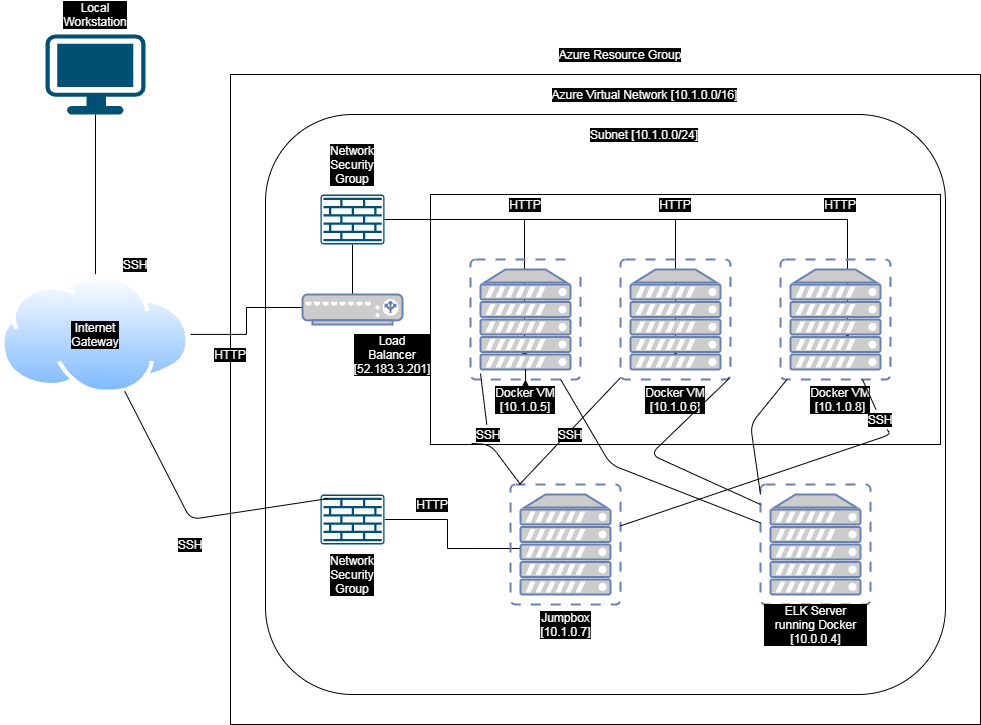

The diagram above was exported from draw.io. Its source (the exported page's mxGraphModel, read from the mxfile embedded in the PNG):
<mxGraphModel dx="868" dy="593" grid="1" gridSize="10" guides="1" tooltips="1" connect="1" arrows="1" fold="1" page="1" pageScale="1" pageWidth="1100" pageHeight="850" math="0" shadow="0">
  <root>
    <mxCell id="0" />
    <mxCell id="1" parent="0" />
    <mxCell id="fSQA5EXxdyj-pFXQND8V-4" value="" style="rounded=0;whiteSpace=wrap;html=1;fontFamily=Helvetica;" parent="1" vertex="1">
      <mxGeometry x="290" y="120" width="750" height="650" as="geometry" />
    </mxCell>
    <mxCell id="fSQA5EXxdyj-pFXQND8V-5" value="" style="rounded=1;whiteSpace=wrap;html=1;fontFamily=Helvetica;" parent="1" vertex="1">
      <mxGeometry x="325" y="160" width="680" height="580" as="geometry" />
    </mxCell>
    <mxCell id="fSQA5EXxdyj-pFXQND8V-17" value="" style="rounded=0;whiteSpace=wrap;html=1;fontFamily=Helvetica;" parent="1" vertex="1">
      <mxGeometry x="490" y="240" width="510" height="250" as="geometry" />
    </mxCell>
    <mxCell id="FCWkA_nzlGMbXSW-jwUP-15" style="edgeStyle=orthogonalEdgeStyle;rounded=0;orthogonalLoop=1;jettySize=auto;html=1;fontColor=#FFFFFF;" parent="1" source="fSQA5EXxdyj-pFXQND8V-1" target="FCWkA_nzlGMbXSW-jwUP-4" edge="1">
      <mxGeometry relative="1" as="geometry" />
    </mxCell>
    <mxCell id="fSQA5EXxdyj-pFXQND8V-1" value="" style="points=[[0.03,0.03,0],[0.5,0,0],[0.97,0.03,0],[1,0.4,0],[0.97,0.745,0],[0.5,1,0],[0.03,0.745,0],[0,0.4,0]];verticalLabelPosition=bottom;html=1;verticalAlign=top;aspect=fixed;align=center;pointerEvents=1;shape=mxgraph.cisco19.workstation;fillColor=#005073;strokeColor=none;fontFamily=Helvetica;" parent="1" vertex="1">
      <mxGeometry x="105" y="80" width="100" height="80" as="geometry" />
    </mxCell>
    <mxCell id="FCWkA_nzlGMbXSW-jwUP-17" style="edgeStyle=orthogonalEdgeStyle;rounded=0;orthogonalLoop=1;jettySize=auto;html=1;entryX=0.5;entryY=0.433;entryDx=0;entryDy=0;entryPerimeter=0;fontColor=#FFFFFF;" parent="1" source="fSQA5EXxdyj-pFXQND8V-2" target="fSQA5EXxdyj-pFXQND8V-7" edge="1">
      <mxGeometry relative="1" as="geometry" />
    </mxCell>
    <mxCell id="fSQA5EXxdyj-pFXQND8V-2" value="" style="aspect=fixed;perimeter=ellipsePerimeter;html=1;align=center;shadow=0;dashed=0;spacingTop=3;image;image=img/lib/active_directory/internet_cloud.svg;fontFamily=Helvetica;" parent="1" vertex="1">
      <mxGeometry x="60" y="320" width="190" height="119.7" as="geometry" />
    </mxCell>
    <mxCell id="FCWkA_nzlGMbXSW-jwUP-26" style="edgeStyle=orthogonalEdgeStyle;rounded=0;orthogonalLoop=1;jettySize=auto;html=1;entryX=0.573;entryY=0.533;entryDx=0;entryDy=0;entryPerimeter=0;fontColor=#FFFFFF;" parent="1" source="fSQA5EXxdyj-pFXQND8V-6" target="fSQA5EXxdyj-pFXQND8V-11" edge="1">
      <mxGeometry relative="1" as="geometry" />
    </mxCell>
    <mxCell id="fSQA5EXxdyj-pFXQND8V-6" value="" style="points=[[0.015,0.015,0],[0.985,0.015,0],[0.985,0.985,0],[0.015,0.985,0],[0.25,0,0],[0.5,0,0],[0.75,0,0],[1,0.25,0],[1,0.5,0],[1,0.75,0],[0.75,1,0],[0.5,1,0],[0.25,1,0],[0,0.75,0],[0,0.5,0],[0,0.25,0]];verticalLabelPosition=bottom;html=1;verticalAlign=top;aspect=fixed;align=center;pointerEvents=1;shape=mxgraph.cisco19.rect;prIcon=firewall;fillColor=#FAFAFA;strokeColor=#005073;fontFamily=Helvetica;" parent="1" vertex="1">
      <mxGeometry x="380" y="540" width="64" height="50" as="geometry" />
    </mxCell>
    <mxCell id="FCWkA_nzlGMbXSW-jwUP-22" style="edgeStyle=orthogonalEdgeStyle;rounded=0;orthogonalLoop=1;jettySize=auto;html=1;entryX=0.5;entryY=0.44;entryDx=0;entryDy=0;entryPerimeter=0;fontColor=#FFFFFF;" parent="1" source="fSQA5EXxdyj-pFXQND8V-7" target="fSQA5EXxdyj-pFXQND8V-13" edge="1">
      <mxGeometry relative="1" as="geometry" />
    </mxCell>
    <mxCell id="fSQA5EXxdyj-pFXQND8V-7" value="" style="fontColor=#0066CC;verticalAlign=top;verticalLabelPosition=bottom;labelPosition=center;align=center;html=1;outlineConnect=0;fillColor=#CCCCCC;strokeColor=#6881B3;gradientColor=none;gradientDirection=north;strokeWidth=2;shape=mxgraph.networks.load_balancer;" parent="1" vertex="1">
      <mxGeometry x="362" y="340" width="100" height="30" as="geometry" />
    </mxCell>
    <mxCell id="fSQA5EXxdyj-pFXQND8V-11" value="" style="fontColor=#0066CC;verticalAlign=top;verticalLabelPosition=bottom;labelPosition=center;align=center;html=1;outlineConnect=0;fillColor=#CCCCCC;strokeColor=#6881B3;gradientColor=none;gradientDirection=north;strokeWidth=2;shape=mxgraph.networks.virtual_server;" parent="1" vertex="1">
      <mxGeometry x="570" y="530" width="110" height="120" as="geometry" />
    </mxCell>
    <mxCell id="fSQA5EXxdyj-pFXQND8V-12" value="" style="fontColor=#0066CC;verticalAlign=top;verticalLabelPosition=bottom;labelPosition=center;align=center;html=1;outlineConnect=0;fillColor=#CCCCCC;strokeColor=#6881B3;gradientColor=none;gradientDirection=north;strokeWidth=2;shape=mxgraph.networks.virtual_server;" parent="1" vertex="1">
      <mxGeometry x="820" y="530" width="110" height="120" as="geometry" />
    </mxCell>
    <mxCell id="FCWkA_nzlGMbXSW-jwUP-23" style="edgeStyle=orthogonalEdgeStyle;rounded=0;orthogonalLoop=1;jettySize=auto;html=1;entryX=0.609;entryY=0.658;entryDx=0;entryDy=0;entryPerimeter=0;fontColor=#FFFFFF;" parent="1" source="fSQA5EXxdyj-pFXQND8V-13" target="fSQA5EXxdyj-pFXQND8V-9" edge="1">
      <mxGeometry relative="1" as="geometry" />
    </mxCell>
    <mxCell id="FCWkA_nzlGMbXSW-jwUP-24" style="edgeStyle=orthogonalEdgeStyle;rounded=0;orthogonalLoop=1;jettySize=auto;html=1;entryX=0.491;entryY=0.825;entryDx=0;entryDy=0;entryPerimeter=0;fontColor=#FFFFFF;" parent="1" source="fSQA5EXxdyj-pFXQND8V-13" target="fSQA5EXxdyj-pFXQND8V-10" edge="1">
      <mxGeometry relative="1" as="geometry" />
    </mxCell>
    <mxCell id="FCWkA_nzlGMbXSW-jwUP-25" style="edgeStyle=orthogonalEdgeStyle;rounded=0;orthogonalLoop=1;jettySize=auto;html=1;entryX=0.5;entryY=0.808;entryDx=0;entryDy=0;entryPerimeter=0;fontColor=#FFFFFF;" parent="1" source="fSQA5EXxdyj-pFXQND8V-13" target="fSQA5EXxdyj-pFXQND8V-8" edge="1">
      <mxGeometry relative="1" as="geometry" />
    </mxCell>
    <mxCell id="fSQA5EXxdyj-pFXQND8V-13" value="" style="points=[[0.015,0.015,0],[0.985,0.015,0],[0.985,0.985,0],[0.015,0.985,0],[0.25,0,0],[0.5,0,0],[0.75,0,0],[1,0.25,0],[1,0.5,0],[1,0.75,0],[0.75,1,0],[0.5,1,0],[0.25,1,0],[0,0.75,0],[0,0.5,0],[0,0.25,0]];verticalLabelPosition=bottom;html=1;verticalAlign=top;aspect=fixed;align=center;pointerEvents=1;shape=mxgraph.cisco19.rect;prIcon=firewall;fillColor=#FAFAFA;strokeColor=#005073;fontFamily=Helvetica;" parent="1" vertex="1">
      <mxGeometry x="380" y="240" width="64" height="50" as="geometry" />
    </mxCell>
    <mxCell id="fSQA5EXxdyj-pFXQND8V-10" value="" style="fontColor=#0066CC;verticalAlign=top;verticalLabelPosition=bottom;labelPosition=center;align=center;html=1;outlineConnect=0;fillColor=#CCCCCC;strokeColor=#6881B3;gradientColor=none;gradientDirection=north;strokeWidth=2;shape=mxgraph.networks.virtual_server;" parent="1" vertex="1">
      <mxGeometry x="530" y="305" width="110" height="120" as="geometry" />
    </mxCell>
    <mxCell id="fSQA5EXxdyj-pFXQND8V-8" value="" style="fontColor=#0066CC;verticalAlign=top;verticalLabelPosition=bottom;labelPosition=center;align=center;html=1;outlineConnect=0;fillColor=#CCCCCC;strokeColor=#6881B3;gradientColor=none;gradientDirection=north;strokeWidth=2;shape=mxgraph.networks.virtual_server;" parent="1" vertex="1">
      <mxGeometry x="680" y="305" width="110" height="120" as="geometry" />
    </mxCell>
    <mxCell id="fSQA5EXxdyj-pFXQND8V-9" value="" style="fontColor=#0066CC;verticalAlign=top;verticalLabelPosition=bottom;labelPosition=center;align=center;html=1;outlineConnect=0;fillColor=#CCCCCC;strokeColor=#6881B3;gradientColor=none;gradientDirection=north;strokeWidth=2;shape=mxgraph.networks.virtual_server;" parent="1" vertex="1">
      <mxGeometry x="840" y="305" width="110" height="120" as="geometry" />
    </mxCell>
    <mxCell id="FCWkA_nzlGMbXSW-jwUP-1" value="Text" style="text;html=1;strokeColor=none;fillColor=none;align=center;verticalAlign=middle;whiteSpace=wrap;rounded=0;labelBackgroundColor=#ffffff;fontColor=#FFFFFF;" parent="1" vertex="1">
      <mxGeometry x="620" y="300" width="40" height="20" as="geometry" />
    </mxCell>
    <mxCell id="FCWkA_nzlGMbXSW-jwUP-3" value="Local Workstation" style="text;html=1;strokeColor=none;fillColor=none;align=center;verticalAlign=middle;whiteSpace=wrap;rounded=0;labelBackgroundColor=#000000;fontColor=#FFFFFF;" parent="1" vertex="1">
      <mxGeometry x="135" y="50" width="40" height="20" as="geometry" />
    </mxCell>
    <mxCell id="FCWkA_nzlGMbXSW-jwUP-4" value="Internet Gateway" style="text;html=1;strokeColor=none;fillColor=none;align=center;verticalAlign=middle;whiteSpace=wrap;rounded=0;labelBackgroundColor=#000000;fontColor=#FFFFFF;fontStyle=0" parent="1" vertex="1">
      <mxGeometry x="135" y="369.85" width="40" height="20" as="geometry" />
    </mxCell>
    <mxCell id="FCWkA_nzlGMbXSW-jwUP-5" value="Network Security Group" style="text;html=1;strokeColor=none;fillColor=none;align=center;verticalAlign=middle;whiteSpace=wrap;rounded=0;labelBackgroundColor=#000000;fontColor=#FFFFFF;" parent="1" vertex="1">
      <mxGeometry x="392" y="200" width="40" height="20" as="geometry" />
    </mxCell>
    <mxCell id="FCWkA_nzlGMbXSW-jwUP-6" value="Network Security Group" style="text;html=1;strokeColor=none;fillColor=none;align=center;verticalAlign=middle;whiteSpace=wrap;rounded=0;labelBackgroundColor=#000000;fontColor=#FFFFFF;" parent="1" vertex="1">
      <mxGeometry x="392" y="610" width="40" height="20" as="geometry" />
    </mxCell>
    <mxCell id="FCWkA_nzlGMbXSW-jwUP-7" value="Load Balancer&lt;br&gt;[52.183.3.201]" style="text;html=1;strokeColor=none;fillColor=none;align=center;verticalAlign=middle;whiteSpace=wrap;rounded=0;labelBackgroundColor=#000000;fontColor=#FFFFFF;" parent="1" vertex="1">
      <mxGeometry x="432" y="389.85" width="40" height="20" as="geometry" />
    </mxCell>
    <mxCell id="FCWkA_nzlGMbXSW-jwUP-27" style="edgeStyle=orthogonalEdgeStyle;rounded=0;orthogonalLoop=1;jettySize=auto;html=1;fontColor=#FFFFFF;" parent="1" source="FCWkA_nzlGMbXSW-jwUP-8" target="fSQA5EXxdyj-pFXQND8V-10" edge="1">
      <mxGeometry relative="1" as="geometry" />
    </mxCell>
    <mxCell id="FCWkA_nzlGMbXSW-jwUP-8" value="Docker VM&lt;br&gt;[10.1.0.5]" style="text;html=1;strokeColor=none;fillColor=none;align=center;verticalAlign=middle;whiteSpace=wrap;rounded=0;labelBackgroundColor=#000000;fontColor=#FFFFFF;" parent="1" vertex="1">
      <mxGeometry x="545" y="435" width="80" height="20" as="geometry" />
    </mxCell>
    <mxCell id="FCWkA_nzlGMbXSW-jwUP-9" value="Docker VM&lt;br&gt;[10.1.0.8]" style="text;html=1;strokeColor=none;fillColor=none;align=center;verticalAlign=middle;whiteSpace=wrap;rounded=0;labelBackgroundColor=#000000;fontColor=#FFFFFF;" parent="1" vertex="1">
      <mxGeometry x="860" y="435" width="80" height="20" as="geometry" />
    </mxCell>
    <mxCell id="FCWkA_nzlGMbXSW-jwUP-10" value="Docker VM&lt;br&gt;[10.1.0.6]" style="text;html=1;strokeColor=none;fillColor=none;align=center;verticalAlign=middle;whiteSpace=wrap;rounded=0;labelBackgroundColor=#000000;fontColor=#FFFFFF;" parent="1" vertex="1">
      <mxGeometry x="695" y="435" width="80" height="20" as="geometry" />
    </mxCell>
    <mxCell id="FCWkA_nzlGMbXSW-jwUP-11" value="Azure Resource Group" style="text;html=1;strokeColor=none;fillColor=none;align=center;verticalAlign=middle;whiteSpace=wrap;rounded=0;labelBackgroundColor=#000000;fontColor=#FFFFFF;" parent="1" vertex="1">
      <mxGeometry x="600" y="90" width="160" height="20" as="geometry" />
    </mxCell>
    <mxCell id="FCWkA_nzlGMbXSW-jwUP-12" value="Azure Virtual Network [10.1.0.0/16]" style="text;html=1;strokeColor=none;fillColor=none;align=center;verticalAlign=middle;whiteSpace=wrap;rounded=0;labelBackgroundColor=#000000;fontColor=#FFFFFF;" parent="1" vertex="1">
      <mxGeometry x="547.5" y="130" width="312.5" height="20" as="geometry" />
    </mxCell>
    <mxCell id="FCWkA_nzlGMbXSW-jwUP-13" value="Jumpbox&lt;br&gt;[10.1.0.7]" style="text;html=1;strokeColor=none;fillColor=none;align=center;verticalAlign=middle;whiteSpace=wrap;rounded=0;labelBackgroundColor=#000000;fontColor=#FFFFFF;" parent="1" vertex="1">
      <mxGeometry x="567.5" y="660" width="115" height="20" as="geometry" />
    </mxCell>
    <mxCell id="FCWkA_nzlGMbXSW-jwUP-14" value="ELK Server running Docker&lt;br&gt;[10.0.0.4]" style="text;html=1;strokeColor=none;fillColor=none;align=center;verticalAlign=middle;whiteSpace=wrap;rounded=0;labelBackgroundColor=#000000;fontColor=#FFFFFF;" parent="1" vertex="1">
      <mxGeometry x="822.5" y="660" width="105" height="20" as="geometry" />
    </mxCell>
    <mxCell id="FCWkA_nzlGMbXSW-jwUP-16" value="SSH" style="text;html=1;strokeColor=none;fillColor=none;align=center;verticalAlign=middle;whiteSpace=wrap;rounded=0;labelBackgroundColor=#000000;fontColor=#FFFFFF;" parent="1" vertex="1">
      <mxGeometry x="175" y="300" width="40" height="20" as="geometry" />
    </mxCell>
    <mxCell id="FCWkA_nzlGMbXSW-jwUP-33" value="" style="endArrow=none;html=1;fontColor=#FFFFFF;" parent="1" source="fSQA5EXxdyj-pFXQND8V-12" target="fSQA5EXxdyj-pFXQND8V-10" edge="1">
      <mxGeometry width="50" height="50" relative="1" as="geometry">
        <mxPoint x="570" y="580" as="sourcePoint" />
        <mxPoint x="620" y="530" as="targetPoint" />
        <Array as="points">
          <mxPoint x="670" y="510" />
        </Array>
      </mxGeometry>
    </mxCell>
    <mxCell id="FCWkA_nzlGMbXSW-jwUP-34" value="" style="endArrow=none;html=1;fontColor=#FFFFFF;entryX=0.99;entryY=0.99;entryDx=0;entryDy=0;entryPerimeter=0;" parent="1" target="fSQA5EXxdyj-pFXQND8V-8" edge="1">
      <mxGeometry width="50" height="50" relative="1" as="geometry">
        <mxPoint x="820" y="550" as="sourcePoint" />
        <mxPoint x="620" y="530" as="targetPoint" />
        <Array as="points">
          <mxPoint x="710" y="500" />
        </Array>
      </mxGeometry>
    </mxCell>
    <mxCell id="FCWkA_nzlGMbXSW-jwUP-35" value="" style="endArrow=none;html=1;fontColor=#FFFFFF;" parent="1" target="fSQA5EXxdyj-pFXQND8V-9" edge="1">
      <mxGeometry width="50" height="50" relative="1" as="geometry">
        <mxPoint x="820" y="540" as="sourcePoint" />
        <mxPoint x="620" y="530" as="targetPoint" />
        <Array as="points">
          <mxPoint x="810" y="470" />
        </Array>
      </mxGeometry>
    </mxCell>
    <mxCell id="FCWkA_nzlGMbXSW-jwUP-36" value="HTTP" style="text;html=1;strokeColor=none;fillColor=none;align=center;verticalAlign=middle;whiteSpace=wrap;rounded=0;labelBackgroundColor=#000000;fontColor=#FFFFFF;" parent="1" vertex="1">
      <mxGeometry x="715" y="240" width="40" height="20" as="geometry" />
    </mxCell>
    <mxCell id="FCWkA_nzlGMbXSW-jwUP-37" value="" style="endArrow=none;html=1;fontColor=#FFFFFF;exitX=0.125;exitY=0.08;exitDx=0;exitDy=0;exitPerimeter=0;" parent="1" source="fSQA5EXxdyj-pFXQND8V-6" target="fSQA5EXxdyj-pFXQND8V-2" edge="1">
      <mxGeometry width="50" height="50" relative="1" as="geometry">
        <mxPoint x="570" y="480" as="sourcePoint" />
        <mxPoint x="620" y="430" as="targetPoint" />
        <Array as="points">
          <mxPoint x="250" y="565" />
        </Array>
      </mxGeometry>
    </mxCell>
    <mxCell id="FCWkA_nzlGMbXSW-jwUP-38" value="" style="endArrow=none;html=1;fontColor=#FFFFFF;entryX=0.091;entryY=0.95;entryDx=0;entryDy=0;entryPerimeter=0;" parent="1" source="P0REG_Uk6I-UuBdIVDof-2" target="fSQA5EXxdyj-pFXQND8V-10" edge="1">
      <mxGeometry width="50" height="50" relative="1" as="geometry">
        <mxPoint x="570" y="480" as="sourcePoint" />
        <mxPoint x="620" y="430" as="targetPoint" />
        <Array as="points" />
      </mxGeometry>
    </mxCell>
    <mxCell id="FCWkA_nzlGMbXSW-jwUP-39" value="" style="endArrow=none;html=1;fontColor=#FFFFFF;exitX=0.082;exitY=0;exitDx=0;exitDy=0;exitPerimeter=0;" parent="1" source="fSQA5EXxdyj-pFXQND8V-11" target="fSQA5EXxdyj-pFXQND8V-8" edge="1">
      <mxGeometry width="50" height="50" relative="1" as="geometry">
        <mxPoint x="570" y="480" as="sourcePoint" />
        <mxPoint x="620" y="430" as="targetPoint" />
      </mxGeometry>
    </mxCell>
    <mxCell id="FCWkA_nzlGMbXSW-jwUP-40" value="" style="endArrow=none;html=1;fontColor=#FFFFFF;" parent="1" source="P0REG_Uk6I-UuBdIVDof-5" target="fSQA5EXxdyj-pFXQND8V-9" edge="1">
      <mxGeometry width="50" height="50" relative="1" as="geometry">
        <mxPoint x="570" y="480" as="sourcePoint" />
        <mxPoint x="620" y="430" as="targetPoint" />
        <Array as="points" />
      </mxGeometry>
    </mxCell>
    <mxCell id="FCWkA_nzlGMbXSW-jwUP-41" value="Subnet [10.1.0.0/24]" style="text;html=1;strokeColor=none;fillColor=none;align=center;verticalAlign=middle;whiteSpace=wrap;rounded=0;labelBackgroundColor=#000000;fontColor=#FFFFFF;" parent="1" vertex="1">
      <mxGeometry x="605.63" y="170" width="196.25" height="20" as="geometry" />
    </mxCell>
    <mxCell id="FCWkA_nzlGMbXSW-jwUP-42" value="SSH" style="text;html=1;strokeColor=none;fillColor=none;align=center;verticalAlign=middle;whiteSpace=wrap;rounded=0;labelBackgroundColor=#000000;fontColor=#FFFFFF;" parent="1" vertex="1">
      <mxGeometry x="230" y="580" width="40" height="20" as="geometry" />
    </mxCell>
    <mxCell id="FCWkA_nzlGMbXSW-jwUP-44" value="HTTP" style="text;html=1;strokeColor=none;fillColor=none;align=center;verticalAlign=middle;whiteSpace=wrap;rounded=0;labelBackgroundColor=#000000;fontColor=#FFFFFF;" parent="1" vertex="1">
      <mxGeometry x="270" y="389.85" width="40" height="20" as="geometry" />
    </mxCell>
    <mxCell id="FCWkA_nzlGMbXSW-jwUP-45" value="HTTP" style="text;html=1;strokeColor=none;fillColor=none;align=center;verticalAlign=middle;whiteSpace=wrap;rounded=0;labelBackgroundColor=#000000;fontColor=#FFFFFF;" parent="1" vertex="1">
      <mxGeometry x="472" y="540" width="40" height="20" as="geometry" />
    </mxCell>
    <mxCell id="FCWkA_nzlGMbXSW-jwUP-46" value="HTTP" style="text;html=1;strokeColor=none;fillColor=none;align=center;verticalAlign=middle;whiteSpace=wrap;rounded=0;labelBackgroundColor=#000000;fontColor=#FFFFFF;" parent="1" vertex="1">
      <mxGeometry x="565" y="240" width="40" height="20" as="geometry" />
    </mxCell>
    <mxCell id="FCWkA_nzlGMbXSW-jwUP-47" value="HTTP" style="text;html=1;strokeColor=none;fillColor=none;align=center;verticalAlign=middle;whiteSpace=wrap;rounded=0;labelBackgroundColor=#000000;fontColor=#FFFFFF;" parent="1" vertex="1">
      <mxGeometry x="880" y="240" width="40" height="20" as="geometry" />
    </mxCell>
    <mxCell id="P0REG_Uk6I-UuBdIVDof-2" value="SSH" style="text;html=1;strokeColor=none;fillColor=none;align=center;verticalAlign=middle;whiteSpace=wrap;rounded=0;labelBackgroundColor=#000000;fontColor=#FFFFFF;" vertex="1" parent="1">
      <mxGeometry x="527.5" y="470" width="40" height="20" as="geometry" />
    </mxCell>
    <mxCell id="P0REG_Uk6I-UuBdIVDof-3" value="" style="endArrow=none;html=1;fontColor=#FFFFFF;entryX=0.091;entryY=0.95;entryDx=0;entryDy=0;entryPerimeter=0;" edge="1" parent="1" source="fSQA5EXxdyj-pFXQND8V-11" target="P0REG_Uk6I-UuBdIVDof-2">
      <mxGeometry width="50" height="50" relative="1" as="geometry">
        <mxPoint x="580" y="530" as="sourcePoint" />
        <mxPoint x="540.01" y="419" as="targetPoint" />
        <Array as="points">
          <mxPoint x="550" y="490" />
        </Array>
      </mxGeometry>
    </mxCell>
    <mxCell id="P0REG_Uk6I-UuBdIVDof-4" value="SSH" style="text;html=1;strokeColor=none;fillColor=none;align=center;verticalAlign=middle;whiteSpace=wrap;rounded=0;labelBackgroundColor=#000000;fontColor=#FFFFFF;" vertex="1" parent="1">
      <mxGeometry x="610" y="470" width="40" height="20" as="geometry" />
    </mxCell>
    <mxCell id="P0REG_Uk6I-UuBdIVDof-5" value="SSH" style="text;html=1;strokeColor=none;fillColor=none;align=center;verticalAlign=middle;whiteSpace=wrap;rounded=0;labelBackgroundColor=#000000;fontColor=#FFFFFF;" vertex="1" parent="1">
      <mxGeometry x="920" y="455" width="40" height="20" as="geometry" />
    </mxCell>
    <mxCell id="P0REG_Uk6I-UuBdIVDof-6" value="" style="endArrow=none;html=1;fontColor=#FFFFFF;" edge="1" parent="1" source="fSQA5EXxdyj-pFXQND8V-11" target="P0REG_Uk6I-UuBdIVDof-5">
      <mxGeometry width="50" height="50" relative="1" as="geometry">
        <mxPoint x="680" y="571.3846153846155" as="sourcePoint" />
        <mxPoint x="923.695652173913" y="425" as="targetPoint" />
        <Array as="points">
          <mxPoint x="950" y="480" />
        </Array>
      </mxGeometry>
    </mxCell>
  </root>
</mxGraphModel>